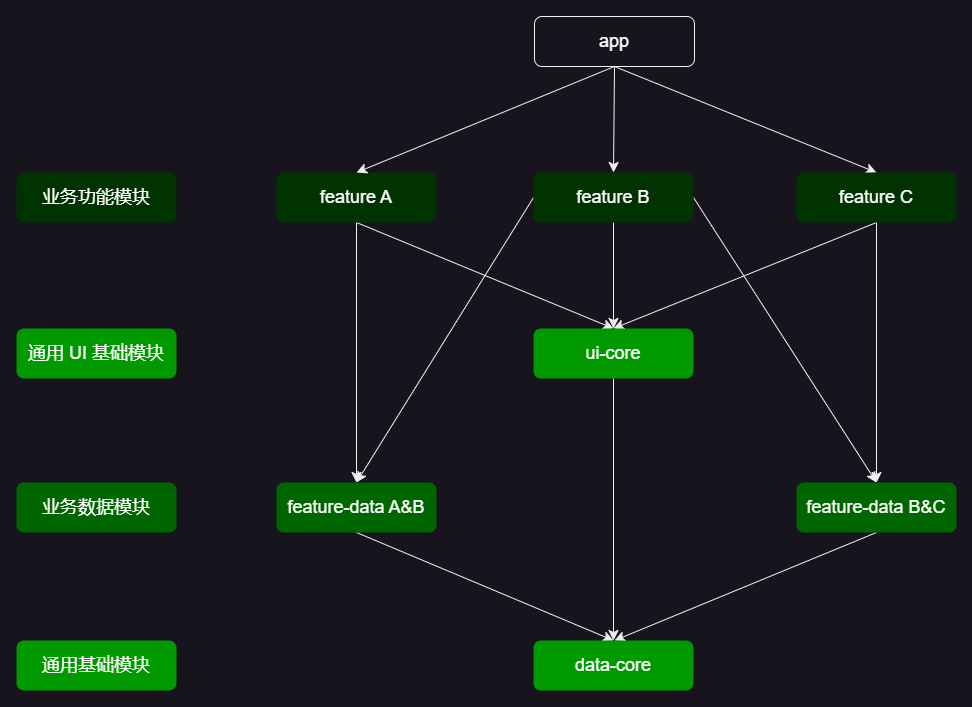

The diagram above was exported from draw.io. Its source (the exported page's mxGraphModel, read from the mxfile embedded in the PNG):
<mxGraphModel dx="1886" dy="1570" grid="1" gridSize="13" guides="1" tooltips="1" connect="1" arrows="1" fold="1" page="0" pageScale="1" pageWidth="827" pageHeight="1169" math="0" shadow="0">
  <root>
    <mxCell id="0" />
    <mxCell id="1" parent="0" />
    <mxCell id="rZT8rCYDJ5vKvuWuPRWD-16" style="edgeStyle=none;curved=1;rounded=0;orthogonalLoop=1;jettySize=auto;html=1;exitX=0.5;exitY=1;exitDx=0;exitDy=0;entryX=0.5;entryY=0;entryDx=0;entryDy=0;fontSize=12;startSize=8;endSize=8;" edge="1" parent="1" source="rZT8rCYDJ5vKvuWuPRWD-2" target="rZT8rCYDJ5vKvuWuPRWD-14">
      <mxGeometry relative="1" as="geometry" />
    </mxCell>
    <mxCell id="rZT8rCYDJ5vKvuWuPRWD-21" style="edgeStyle=none;curved=1;rounded=0;orthogonalLoop=1;jettySize=auto;html=1;exitX=0.5;exitY=1;exitDx=0;exitDy=0;entryX=0.5;entryY=0;entryDx=0;entryDy=0;fontSize=12;startSize=8;endSize=8;" edge="1" parent="1" source="rZT8rCYDJ5vKvuWuPRWD-2" target="rZT8rCYDJ5vKvuWuPRWD-12">
      <mxGeometry relative="1" as="geometry" />
    </mxCell>
    <mxCell id="rZT8rCYDJ5vKvuWuPRWD-2" value="feature A" style="rounded=1;whiteSpace=wrap;html=1;fillColor=#003300;fontColor=#ffffff;strokeColor=none;fontSize=18;" vertex="1" parent="1">
      <mxGeometry x="-260" y="-312" width="160" height="50" as="geometry" />
    </mxCell>
    <mxCell id="rZT8rCYDJ5vKvuWuPRWD-3" style="edgeStyle=none;curved=1;rounded=0;orthogonalLoop=1;jettySize=auto;html=1;exitX=0.5;exitY=1;exitDx=0;exitDy=0;entryX=0.5;entryY=0;entryDx=0;entryDy=0;fontSize=12;startSize=8;endSize=8;" edge="1" parent="1" source="rZT8rCYDJ5vKvuWuPRWD-6" target="rZT8rCYDJ5vKvuWuPRWD-2">
      <mxGeometry relative="1" as="geometry" />
    </mxCell>
    <mxCell id="rZT8rCYDJ5vKvuWuPRWD-4" style="edgeStyle=none;curved=1;rounded=0;orthogonalLoop=1;jettySize=auto;html=1;exitX=0.5;exitY=1;exitDx=0;exitDy=0;entryX=0.5;entryY=0;entryDx=0;entryDy=0;fontSize=12;startSize=8;endSize=8;" edge="1" parent="1" source="rZT8rCYDJ5vKvuWuPRWD-6" target="rZT8rCYDJ5vKvuWuPRWD-11">
      <mxGeometry relative="1" as="geometry" />
    </mxCell>
    <mxCell id="rZT8rCYDJ5vKvuWuPRWD-5" style="edgeStyle=none;curved=1;rounded=0;orthogonalLoop=1;jettySize=auto;html=1;exitX=0.5;exitY=1;exitDx=0;exitDy=0;entryX=0.5;entryY=0;entryDx=0;entryDy=0;fontSize=12;startSize=8;endSize=8;" edge="1" parent="1" source="rZT8rCYDJ5vKvuWuPRWD-6" target="rZT8rCYDJ5vKvuWuPRWD-9">
      <mxGeometry relative="1" as="geometry" />
    </mxCell>
    <mxCell id="rZT8rCYDJ5vKvuWuPRWD-6" value="app" style="rounded=1;whiteSpace=wrap;html=1;fillColor=none;fontColor=#ffffff;strokeColor=default;fontSize=18;" vertex="1" parent="1">
      <mxGeometry x="-2" y="-468" width="160" height="50" as="geometry" />
    </mxCell>
    <mxCell id="rZT8rCYDJ5vKvuWuPRWD-17" style="edgeStyle=none;curved=1;rounded=0;orthogonalLoop=1;jettySize=auto;html=1;exitX=0.5;exitY=1;exitDx=0;exitDy=0;fontSize=12;startSize=8;endSize=8;" edge="1" parent="1" source="rZT8rCYDJ5vKvuWuPRWD-9" target="rZT8rCYDJ5vKvuWuPRWD-14">
      <mxGeometry relative="1" as="geometry" />
    </mxCell>
    <mxCell id="rZT8rCYDJ5vKvuWuPRWD-23" style="edgeStyle=none;curved=1;rounded=0;orthogonalLoop=1;jettySize=auto;html=1;exitX=0;exitY=0.5;exitDx=0;exitDy=0;entryX=0.5;entryY=0;entryDx=0;entryDy=0;fontSize=12;startSize=8;endSize=8;" edge="1" parent="1" source="rZT8rCYDJ5vKvuWuPRWD-9" target="rZT8rCYDJ5vKvuWuPRWD-12">
      <mxGeometry relative="1" as="geometry" />
    </mxCell>
    <mxCell id="rZT8rCYDJ5vKvuWuPRWD-24" style="edgeStyle=none;curved=1;rounded=0;orthogonalLoop=1;jettySize=auto;html=1;exitX=1;exitY=0.5;exitDx=0;exitDy=0;entryX=0.5;entryY=0;entryDx=0;entryDy=0;fontSize=12;startSize=8;endSize=8;" edge="1" parent="1" source="rZT8rCYDJ5vKvuWuPRWD-9" target="rZT8rCYDJ5vKvuWuPRWD-13">
      <mxGeometry relative="1" as="geometry" />
    </mxCell>
    <mxCell id="rZT8rCYDJ5vKvuWuPRWD-9" value="feature B" style="rounded=1;whiteSpace=wrap;html=1;fillColor=#003300;fontColor=#ffffff;strokeColor=none;fontSize=18;" vertex="1" parent="1">
      <mxGeometry x="-3" y="-312" width="160" height="50" as="geometry" />
    </mxCell>
    <mxCell id="rZT8rCYDJ5vKvuWuPRWD-18" style="edgeStyle=none;curved=1;rounded=0;orthogonalLoop=1;jettySize=auto;html=1;exitX=0.5;exitY=1;exitDx=0;exitDy=0;entryX=0.5;entryY=0;entryDx=0;entryDy=0;fontSize=12;startSize=8;endSize=8;" edge="1" parent="1" source="rZT8rCYDJ5vKvuWuPRWD-11" target="rZT8rCYDJ5vKvuWuPRWD-14">
      <mxGeometry relative="1" as="geometry" />
    </mxCell>
    <mxCell id="rZT8rCYDJ5vKvuWuPRWD-22" style="edgeStyle=none;curved=1;rounded=0;orthogonalLoop=1;jettySize=auto;html=1;exitX=0.5;exitY=1;exitDx=0;exitDy=0;fontSize=12;startSize=8;endSize=8;" edge="1" parent="1" source="rZT8rCYDJ5vKvuWuPRWD-11" target="rZT8rCYDJ5vKvuWuPRWD-13">
      <mxGeometry relative="1" as="geometry" />
    </mxCell>
    <mxCell id="rZT8rCYDJ5vKvuWuPRWD-11" value="feature C" style="rounded=1;whiteSpace=wrap;html=1;fillColor=#003300;fontColor=#ffffff;strokeColor=none;fontSize=18;" vertex="1" parent="1">
      <mxGeometry x="260" y="-312" width="160" height="50" as="geometry" />
    </mxCell>
    <mxCell id="rZT8rCYDJ5vKvuWuPRWD-19" style="edgeStyle=none;curved=1;rounded=0;orthogonalLoop=1;jettySize=auto;html=1;exitX=0.5;exitY=1;exitDx=0;exitDy=0;entryX=0.5;entryY=0;entryDx=0;entryDy=0;fontSize=12;startSize=8;endSize=8;" edge="1" parent="1" source="rZT8rCYDJ5vKvuWuPRWD-12" target="rZT8rCYDJ5vKvuWuPRWD-15">
      <mxGeometry relative="1" as="geometry" />
    </mxCell>
    <mxCell id="rZT8rCYDJ5vKvuWuPRWD-12" value="feature-data A&amp;amp;B" style="rounded=1;whiteSpace=wrap;html=1;fillColor=#006600;fontColor=#ffffff;strokeColor=none;fontSize=18;" vertex="1" parent="1">
      <mxGeometry x="-260" y="-2" width="160" height="50" as="geometry" />
    </mxCell>
    <mxCell id="rZT8rCYDJ5vKvuWuPRWD-20" style="edgeStyle=none;curved=1;rounded=0;orthogonalLoop=1;jettySize=auto;html=1;exitX=0.5;exitY=1;exitDx=0;exitDy=0;fontSize=12;startSize=8;endSize=8;" edge="1" parent="1" source="rZT8rCYDJ5vKvuWuPRWD-13">
      <mxGeometry relative="1" as="geometry">
        <mxPoint x="78" y="156" as="targetPoint" />
      </mxGeometry>
    </mxCell>
    <mxCell id="rZT8rCYDJ5vKvuWuPRWD-13" value="feature-data B&amp;amp;C" style="rounded=1;whiteSpace=wrap;html=1;fillColor=#006600;fontColor=#ffffff;strokeColor=none;fontSize=18;" vertex="1" parent="1">
      <mxGeometry x="260" y="-2" width="160" height="50" as="geometry" />
    </mxCell>
    <mxCell id="rZT8rCYDJ5vKvuWuPRWD-25" style="edgeStyle=none;curved=1;rounded=0;orthogonalLoop=1;jettySize=auto;html=1;exitX=0.5;exitY=1;exitDx=0;exitDy=0;fontSize=12;startSize=8;endSize=8;" edge="1" parent="1" source="rZT8rCYDJ5vKvuWuPRWD-14" target="rZT8rCYDJ5vKvuWuPRWD-15">
      <mxGeometry relative="1" as="geometry" />
    </mxCell>
    <mxCell id="rZT8rCYDJ5vKvuWuPRWD-14" value="ui-core" style="rounded=1;whiteSpace=wrap;html=1;fillColor=#009900;fontColor=#ffffff;strokeColor=none;fontSize=18;" vertex="1" parent="1">
      <mxGeometry x="-3" y="-156" width="160" height="50" as="geometry" />
    </mxCell>
    <mxCell id="rZT8rCYDJ5vKvuWuPRWD-15" value="data&lt;span style=&quot;background-color: initial;&quot;&gt;-core&lt;/span&gt;" style="rounded=1;whiteSpace=wrap;html=1;fillColor=#009900;fontColor=#ffffff;strokeColor=none;fontSize=18;" vertex="1" parent="1">
      <mxGeometry x="-3" y="156" width="160" height="50" as="geometry" />
    </mxCell>
    <mxCell id="HK4Z1_aHVuo_egdfeNY9-1" value="业务功能模块" style="rounded=1;whiteSpace=wrap;html=1;fillColor=#003300;fontColor=#ffffff;strokeColor=none;fontSize=18;" vertex="1" parent="1">
      <mxGeometry x="-520" y="-312" width="160" height="50" as="geometry" />
    </mxCell>
    <mxCell id="HK4Z1_aHVuo_egdfeNY9-2" value="业务数据模块" style="rounded=1;whiteSpace=wrap;html=1;fillColor=#006600;fontColor=#ffffff;strokeColor=none;fontSize=18;" vertex="1" parent="1">
      <mxGeometry x="-520" y="-2" width="160" height="50" as="geometry" />
    </mxCell>
    <mxCell id="HK4Z1_aHVuo_egdfeNY9-4" value="通用 UI 基础模块" style="rounded=1;whiteSpace=wrap;html=1;fillColor=#009900;fontColor=#ffffff;strokeColor=none;fontSize=18;" vertex="1" parent="1">
      <mxGeometry x="-520" y="-156" width="160" height="50" as="geometry" />
    </mxCell>
    <mxCell id="HK4Z1_aHVuo_egdfeNY9-5" value="通用基础模块" style="rounded=1;whiteSpace=wrap;html=1;fillColor=#009900;fontColor=#ffffff;strokeColor=none;fontSize=18;" vertex="1" parent="1">
      <mxGeometry x="-520" y="156" width="160" height="50" as="geometry" />
    </mxCell>
  </root>
</mxGraphModel>